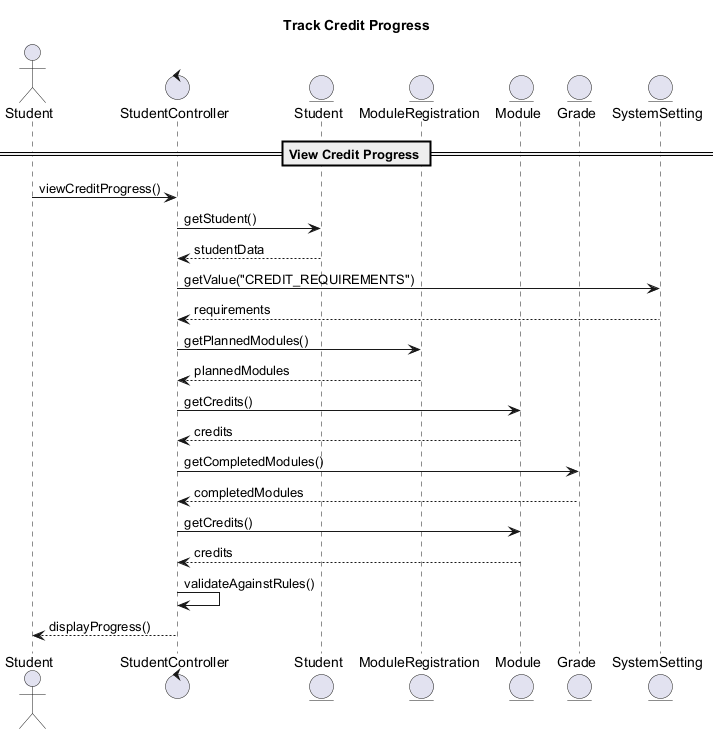

The diagram above was rendered by PlantUML. Its source (embedded in the PNG):
@startuml
Title Track Credit Progress

actor Student
control StudentController as Controller
entity Student as Stu
entity ModuleRegistration as ModReg
entity Module
entity Grade
entity SystemSetting as Setting

== View Credit Progress ==
Student -> Controller: viewCreditProgress()
Controller -> Stu: getStudent()
Stu --> Controller: studentData
Controller -> Setting: getValue("CREDIT_REQUIREMENTS")
Setting --> Controller: requirements
Controller -> ModReg: getPlannedModules()
ModReg --> Controller: plannedModules
Controller -> Module: getCredits()
Module --> Controller: credits
Controller -> Grade: getCompletedModules()
Grade --> Controller: completedModules
Controller -> Module: getCredits()
Module --> Controller: credits
Controller -> Controller: validateAgainstRules()
Controller --> Student: displayProgress()

@enduml